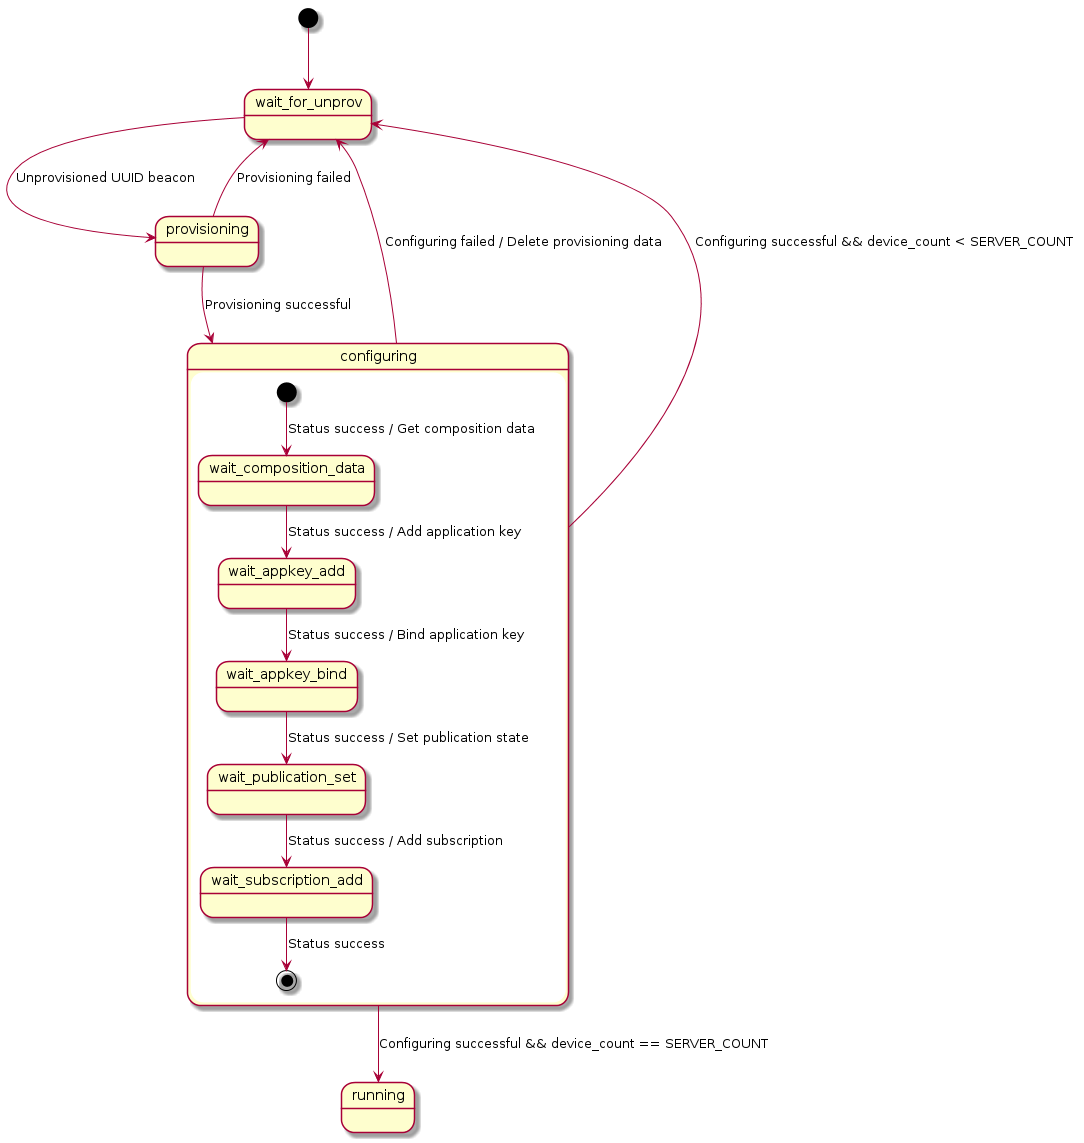

The diagram above was rendered by PlantUML. Its source (embedded in the PNG):
@startuml

  [*] --> wait_for_unprov

  wait_for_unprov --> provisioning: Unprovisioned UUID beacon
  provisioning --> wait_for_unprov: Provisioning failed
  provisioning --> configuring: Provisioning successful

  configuring --> wait_for_unprov: Configuring failed / Delete provisioning data
  configuring --> wait_for_unprov: Configuring successful && device_count < SERVER_COUNT

  configuring --> running: Configuring successful && device_count == SERVER_COUNT

  state configuring {

  [*] --> wait_composition_data: Status success / Get composition data
  wait_composition_data --> wait_appkey_add: Status success / Add application key
  wait_appkey_add --> wait_appkey_bind: Status success / Bind application key
  wait_appkey_bind --> wait_publication_set: Status success / Set publication state
  wait_publication_set --> wait_subscription_add: Status success / Add subscription
  wait_subscription_add --> [*]: Status success
  }

@enduml